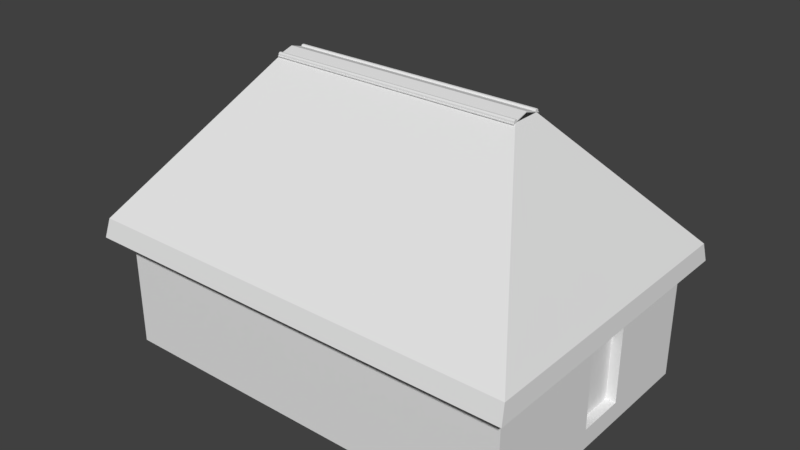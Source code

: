 # Source: RESIDENCIACASA.blend  (saved by Blender 2.79.0; exported with 4.5.12 LTS)
import bpy
from mathutils import Matrix  # noqa: F401  (used for matrix-valued properties, if any)

bpy.ops.wm.read_factory_settings(use_empty=True)
scene = bpy.context.scene
scene.name = 'Scene'

# ---- collections
col_collection_1 = bpy.data.collections.new('Collection 1'); scene.collection.children.link(col_collection_1)

# ---- materials (node trees are filled in below, after node groups)
mat_material = bpy.data.materials.new('Material')
mat_material.alpha_threshold = 0.0
mat_material.roughness = 0.5
mat_material.line_color = (0.0, 0.0, 0.0, 1.0)

# ---- material node trees

# ---- world
world_world = bpy.data.worlds.new('World'); scene.world = world_world
world_world.color = (0.05088, 0.05088, 0.05088)
world_world.use_sun_shadow = False
world_world.sun_shadow_jitter_overblur = 0.0
world_world.cycles.sampling_method = 'MANUAL'

# ---- meshes
me_cylinder = bpy.data.meshes.new('Cylinder')
me_cylinder.from_pydata([(-0.3667, -0.09322, -1.845), (-0.3667, -0.09321, 1.845), (0.1092, 0.5062, -1.845), (0.1092, 0.5063, 1.845), (0.9055, 0.5937, -1.845), (0.9055, 0.5937, 1.845), (0.3439, -1.329, -1.845), (0.3439, -1.329, 1.845), (-0.2792, -0.8536, -1.845), (-0.2792, -0.8536, 1.845), (0.9196, -14.46, -1.845), (0.9196, -14.46, 1.845), (0.1807, -14.41, -1.845), (0.1807, -14.41, 1.845), (-0.3221, -13.83, -1.845), (-0.3221, -13.83, 1.845), (-0.2696, -13.07, -1.845), (-0.2696, -13.07, 1.845), (0.3655, -12.56, -1.845), (0.3655, -12.56, 1.845), (64.88, -75.48, -3.196), (64.88, -75.48, 3.196), (1.0, -13.49, -1.84), (1.0, -13.49, 1.84), (64.88, 62.0, -3.196), (1.0, -0.292, -1.84), (1.0, -0.292, 1.84), (64.88, 62.0, 3.196), (1.03, -14.78, -1.845), (1.03, -14.78, 1.845), (1.03, 1.0, -1.845), (1.03, 1.0, 1.845), (1.413, 1.0, 1.845), (-1.319, -6.892, -1.845), (1.413, -14.78, 1.845), (1.413, -14.78, -1.845), (-1.319, -6.892, 1.845), (1.413, 1.0, -1.845), (-0.9361, -6.892, -1.845), (-0.9361, -6.892, 1.845), (4.118, -13.49, -1.84), (73.17, -77.86, -3.222), (73.17, -77.86, 3.222), (4.118, -13.49, 1.84), (4.118, -0.292, -1.84), (73.17, 64.07, -3.222), (73.17, 64.07, 3.222), (4.118, -0.292, 1.84)], [], [(0, 1, 3, 2), (2, 3, 5, 4), (5, 7, 6, 4), (19, 11, 10, 18), (3, 1, 9, 7, 5), (6, 7, 9, 8), (8, 9, 1, 0), (0, 2, 4, 6, 8), (10, 11, 13, 12), (12, 13, 15, 14), (14, 15, 17, 16), (16, 17, 19, 18), (19, 17, 15, 13, 11), (18, 10, 12, 14, 16), (20, 21, 23, 22), (20, 22, 25, 24), (23, 21, 27, 26), (25, 26, 27, 24), (29, 36, 33, 28), (34, 35, 38, 39), (38, 37, 32, 39), (29, 34, 39, 36), (33, 36, 31, 30), (33, 38, 35, 28), (36, 39, 32, 31), (30, 37, 38, 33), (31, 32, 37, 30), (28, 35, 34, 29), (41, 40, 43, 42), (41, 45, 44, 40), (43, 47, 46, 42), (44, 45, 46, 47), (27, 46, 45, 24), (24, 45, 41, 20), (21, 42, 46, 27), (22, 40, 44, 25), (23, 43, 40, 22), (20, 41, 42, 21), (26, 47, 43, 23), (25, 44, 47, 26)])
_uv = me_cylinder.uv_layers.new(name='UVMap')
_uv.uv.foreach_set('vector', [0.5047, 0.5, 0.5047, 0.513, 0.5018, 0.513, 0.5018, 0.5, 0.5018, 0.5, 0.5018, 0.513, 0.4983, 0.513, 0.4983, 0.5, 0.4983, 0.513, 0.4902, 0.513, 0.4902, 0.5, 0.4983, 0.5, 0.4814, 0.5, 0.4902, 0.5, 0.4902, 0.513, 0.4814, 0.513, 0.5251, 0.506, 0.5238, 0.5035, 0.5251, 0.501, 0.5284, 0.5, 0.5284, 0.5071, 0.5208, 0.513, 0.5208, 0.5, 0.5238, 0.5, 0.5238, 0.513, 0.5141, 0.5, 0.5141, 0.513, 0.5107, 0.513, 0.5107, 0.5, 0.5284, 0.5036, 0.5297, 0.5011, 0.533, 0.5, 0.533, 0.5071, 0.5297, 0.5061, 0.5175, 0.513, 0.5175, 0.5, 0.5208, 0.5, 0.5208, 0.513, 0.5107, 0.5, 0.5107, 0.513, 0.5081, 0.513, 0.5081, 0.5, 0.5081, 0.5, 0.5081, 0.513, 0.5047, 0.513, 0.5047, 0.5, 0.5141, 0.513, 0.5141, 0.5, 0.5175, 0.5, 0.5175, 0.513, 0.5421, 0.507, 0.5388, 0.5059, 0.5376, 0.5034, 0.539, 0.5009, 0.5421, 0.5, 0.5376, 0.5, 0.5376, 0.507, 0.5345, 0.5061, 0.533, 0.5036, 0.5342, 0.5011, 0.3525, 0.7432, 0.3238, 0.7432, 0.3299, 0.5, 0.3464, 0.5, 0.6102, 0.4916, 0.3237, 0.2733, 0.3237, 0.2267, 0.6102, 0.007293, 0.0, 0.2267, 0.2865, 0.008364, 0.2865, 0.4927, 1.604e-09, 0.2733, 0.9938, 0.3094, 0.9773, 0.3094, 0.9712, 0.03007, 0.9999, 0.03007, 0.4104, 0.5556, 0.4104, 0.5277, 0.427, 0.5277, 0.427, 0.5556, 0.427, 0.5, 0.4435, 0.5, 0.4435, 0.5288, 0.427, 0.5288, 0.4435, 0.5288, 0.4435, 0.5549, 0.427, 0.5549, 0.427, 0.5288, 0.4663, 0.5, 0.468, 0.5, 0.4575, 0.5278, 0.4558, 0.5278, 0.427, 0.5277, 0.4104, 0.5277, 0.4104, 0.5, 0.427, 0.5, 0.4435, 0.5278, 0.4452, 0.5278, 0.4558, 0.5556, 0.4541, 0.5556, 0.4558, 0.5278, 0.4575, 0.5278, 0.468, 0.5556, 0.4663, 0.5556, 0.4541, 0.5, 0.4558, 0.5, 0.4452, 0.5278, 0.4435, 0.5278, 0.5455, 0.513, 0.5438, 0.513, 0.5438, 0.5, 0.5455, 0.5, 0.5421, 0.5, 0.5438, 0.5, 0.5438, 0.513, 0.5421, 0.513, 0.3526, 0.7627, 0.3588, 0.5, 0.3753, 0.5, 0.3815, 0.7627, 0.9711, 0.0, 0.9711, 0.5, 0.6614, 0.2733, 0.6614, 0.2267, 0.01398, 0.7733, 0.01398, 0.7267, 0.3237, 0.5, 0.3237, 1.0, 0.4042, 0.5109, 0.4104, 0.7335, 0.3815, 0.7335, 0.3877, 0.5109, 0.9712, 0.03007, 0.9711, 2.688e-08, 1.0, 0.0, 0.9999, 0.03007, 0.6102, 0.007293, 0.6474, 0.0, 0.6474, 0.5, 0.6102, 0.4916, 0.2865, 0.008364, 0.3237, 0.0, 0.3237, 0.5, 0.2865, 0.4927, 0.6474, 0.2267, 0.6614, 0.2267, 0.6614, 0.2733, 0.6474, 0.2733, 0.468, 0.5, 0.4814, 0.5, 0.4814, 0.513, 0.468, 0.513, 0.3525, 0.7432, 0.3526, 0.773, 0.3237, 0.773, 0.3238, 0.7432, 1.069e-08, 0.7267, 0.01398, 0.7267, 0.01398, 0.7733, 0.0, 0.7733, 0.4042, 0.5, 0.4042, 0.5109, 0.3877, 0.5109, 0.3877, 0.5])
me_cylinder.use_remesh_preserve_volume = False
me_cylinder.use_remesh_preserve_attributes = False
me_cylinder.use_mirror_vertex_groups = False
me_cylinder.update()
me_cube = bpy.data.meshes.new('Cube')
me_cube.from_pydata([(-0.9753, -0.6573, -0.8083), (-0.9753, -0.6573, 0.7089), (-0.9753, -0.2969, -0.8083), (-0.9753, -0.2969, 0.7089), (0.9525, -0.05981, -0.8083), (0.9525, -0.05981, 0.7089), (0.9525, 0.3007, -0.8083), (0.9525, 0.3007, 0.7089), (1.0, 1.0, -1.1), (1.0, -1.0, -1.1), (-1.0, -1.0, -1.1), (-1.0, 1.0, -1.1), (1.0, 1.0, 0.9), (1.0, -1.0, 0.9), (-1.0, -1.0, 0.9), (-1.0, 1.0, 0.9), (1.0, 0.3007, 0.7089), (1.0, -0.05981, 0.7089), (1.0, -0.05981, -0.8083), (1.0, 0.3007, -0.8083), (-1.0, -0.2969, 0.7089), (-1.0, -0.6573, 0.7089), (-1.0, -0.6573, -0.8083), (-1.0, -0.2969, -0.8083)], [], [(2, 0, 1, 3), (0, 22, 21, 1), (3, 1, 21, 20), (4, 6, 7, 5), (6, 19, 16, 7), (6, 4, 18, 19), (8, 12, 16, 19), (9, 13, 14, 10), (15, 11, 23, 20), (12, 8, 11, 15), (13, 17, 16, 12), (18, 4, 5, 17), (17, 5, 7, 16), (23, 2, 3, 20), (22, 0, 2, 23), (22, 23, 11, 10), (10, 14, 21, 22), (14, 15, 20, 21), (9, 8, 19, 18), (9, 18, 17, 13)])
_uv = me_cube.uv_layers.new(name='UVMap')
_uv.uv.foreach_set('vector', [0.9024, 0.3793, 0.9837, 0.3793, 0.9837, 0.7586, 0.9024, 0.7586, 1.0, 0.3793, 0.9944, 0.3793, 0.9944, 1.49e-08, 1.0, 0.0, 0.9187, 0.7586, 0.9187, 0.8487, 0.9131, 0.8487, 0.9131, 0.7586, 0.9024, 0.0, 0.9837, 0.0, 0.9837, 0.3793, 0.9024, 0.3793, 0.9944, 0.7586, 0.9837, 0.7586, 0.9837, 0.3793, 0.9944, 0.3793, 0.9024, 0.9388, 0.9024, 0.8487, 0.9131, 0.8487, 0.9131, 0.9388, 0.4512, 1.0, 0.0, 1.0, 0.0431, 0.8252, 0.3854, 0.8252, 0.4512, 0.5, 0.4512, 1.937e-07, 0.9024, 0.0, 0.9024, 0.5, 0.0, 3.129e-07, 0.4512, 0.0, 0.3854, 0.3242, 0.0431, 0.3242, 0.4512, 0.5, 0.9024, 0.5, 0.9024, 1.0, 0.4512, 1.0, 6.723e-08, 0.5, 0.0431, 0.735, 0.0431, 0.8252, 0.0, 1.0, 0.9944, 0.3793, 0.9837, 0.3793, 0.9837, 4.47e-08, 0.9944, 0.0, 0.9131, 0.8487, 0.9024, 0.8487, 0.9024, 0.7586, 0.9131, 0.7586, 1.0, 0.7586, 0.9944, 0.7586, 0.9944, 0.3793, 1.0, 0.3793, 0.9187, 0.9388, 0.9131, 0.9388, 0.9131, 0.8487, 0.9187, 0.8487, 0.3854, 0.4143, 0.3854, 0.3242, 0.4512, 0.0, 0.4512, 0.5, 0.4512, 0.5, 1.883e-07, 0.5, 0.0431, 0.4143, 0.3854, 0.4143, 1.883e-07, 0.5, 0.0, 3.129e-07, 0.0431, 0.3242, 0.0431, 0.4143, 0.4512, 0.5, 0.4512, 1.0, 0.3854, 0.8252, 0.3854, 0.735, 0.4512, 0.5, 0.3854, 0.735, 0.0431, 0.735, 6.723e-08, 0.5])
_uv.active_render = True
_uv = me_cube.uv_layers.new(name='UVMap.001')
_uv.uv.foreach_set('vector', [0.849, 0.201, 0.801, 0.201, 0.801, 0.599, 0.849, 0.599, 0.599, 0.874, 0.599, 0.851, 0.201, 0.851, 0.201, 0.874, 0.824, 0.649, 0.824, 0.601, 0.801, 0.601, 0.801, 0.649, 0.599, 0.849, 0.599, 0.801, 0.201, 0.801, 0.201, 0.849, 0.924, 0.201, 0.901, 0.201, 0.901, 0.599, 0.924, 0.599, 0.651, 0.824, 0.699, 0.824, 0.699, 0.801, 0.651, 0.801, 0.599, 0.799, 0.599, 0.401, 0.501, 0.401, 0.501, 0.799, 0.399, 0.001001, 0.001001, 0.001001, 0.001001, 0.399, 0.399, 0.399, 0.401, 0.199, 0.799, 0.199, 0.799, 0.001001, 0.401, 0.001001, 0.399, 0.401, 0.001001, 0.401, 0.001001, 0.799, 0.399, 0.799, 0.999, 0.001001, 0.801, 0.001001, 0.801, 0.199, 0.999, 0.199, 0.899, 0.201, 0.876, 0.201, 0.876, 0.599, 0.899, 0.599, 0.649, 0.824, 0.649, 0.801, 0.601, 0.801, 0.601, 0.824, 0.874, 0.201, 0.851, 0.201, 0.851, 0.599, 0.874, 0.599, 0.749, 0.824, 0.749, 0.801, 0.701, 0.801, 0.701, 0.824, 0.199, 0.801, 0.001001, 0.801, 0.001001, 0.999, 0.199, 0.999, 0.499, 0.799, 0.499, 0.401, 0.401, 0.401, 0.401, 0.799, 0.799, 0.401, 0.601, 0.401, 0.601, 0.599, 0.799, 0.599, 0.799, 0.601, 0.601, 0.601, 0.601, 0.799, 0.799, 0.799, 0.799, 0.399, 0.799, 0.201, 0.401, 0.201, 0.401, 0.399])
me_cube.materials.append(mat_material)
me_cube.use_remesh_preserve_volume = False
me_cube.use_remesh_preserve_attributes = False
me_cube.use_mirror_vertex_groups = False
me_cube.update()

# ---- objects
ob_madeira_contra_peso = bpy.data.objects.new('madeira-contra-peso', me_cylinder)
ob_parede = bpy.data.objects.new('parede', me_cube)

# ---- transforms, parenting, visibility, modifiers, constraints
ob_madeira_contra_peso.location = (-1.688e-08, 0.2206, 2.926)
ob_madeira_contra_peso.rotation_euler = (0.0, 1.571, 0.0)
ob_madeira_contra_peso.scale = (0.032, 0.032, 1.0)
ob_madeira_contra_peso.lineart.crease_threshold = 0.0
ob_parede.location = (0.0, 0.0, 0.0)
ob_parede.scale = (3.014, 1.971, 1.0)
ob_parede.lock_rotations_4d = False
ob_parede.empty_display_type = 'ARROWS'
ob_parede.lineart.crease_threshold = 0.0

# ---- collection membership
col_collection_1.objects.link(ob_madeira_contra_peso)
col_collection_1.objects.link(ob_parede)

# ---- scene / render settings (as saved in the file)
scene.frame_start = 1; scene.frame_end = 250; scene.frame_set(1)
scene.render.engine = 'CYCLES'
scene.render.resolution_percentage = 50
scene.render.dither_intensity = 0.0
scene.cycles.use_denoising = False
scene.cycles.samples = 128
scene.cycles.sampling_pattern = 'TABULATED_SOBOL'
scene.cycles.use_adaptive_sampling = False
scene.cycles.use_light_tree = False
scene.cycles.blur_glossy = 0.0
scene.cycles.sample_clamp_indirect = 0.0
scene.view_settings.view_transform = 'Standard'
bpy.context.view_layer.update()

# ---- added for rendering (the .blend has no active camera and no usable light): camera, sun
cam_auto = bpy.data.cameras.new('AutoCamera')
cam_auto.lens = 50.0
cam_auto.sensor_width = 36.0
cam_auto.clip_end = 1000.0
ob_auto_camera = bpy.data.objects.new('AutoCamera', cam_auto)
scene.collection.objects.link(ob_auto_camera)
ob_auto_camera.location = (8.20896, -9.85075, 7.50149)
ob_auto_camera.rotation_euler = (1.09748, -7.21219e-08, 0.694738)
scene.camera = ob_auto_camera
light_auto_sun = bpy.data.lights.new('AutoSun', 'SUN')
light_auto_sun.energy = 3.0
light_auto_sun.angle = 0.0523599
ob_auto_sun = bpy.data.objects.new('AutoSun', light_auto_sun)
scene.collection.objects.link(ob_auto_sun)
ob_auto_sun.rotation_euler = (0.872665, 0.174533, 0.523599)
bpy.context.view_layer.update()
